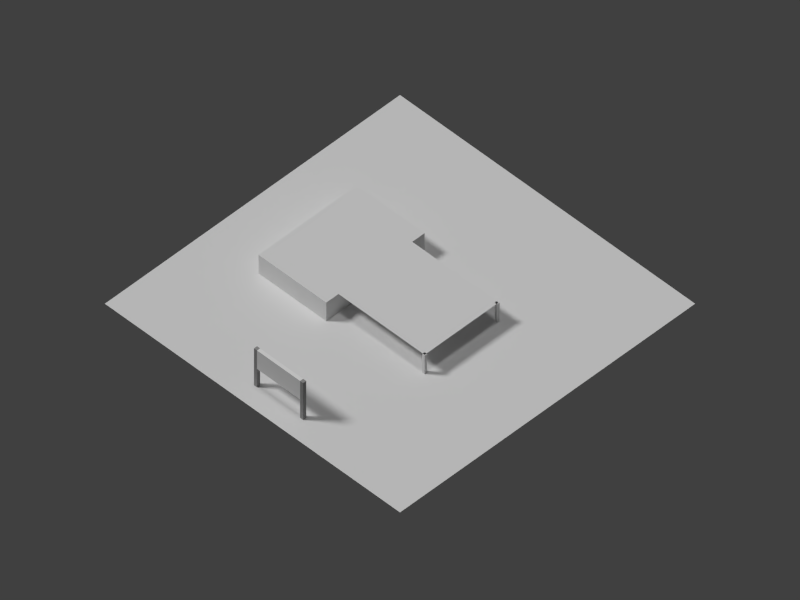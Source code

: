 # Source: com01.blend  (saved by Blender 2.69.0; exported with 4.5.12 LTS)
import bpy
from mathutils import Matrix  # noqa: F401  (used for matrix-valued properties, if any)

bpy.ops.wm.read_factory_settings(use_empty=True)
scene = bpy.context.scene
scene.name = 'Scene'

# ---- collections
col_collection_1 = bpy.data.collections.new('Collection 1'); scene.collection.children.link(col_collection_1)

# ---- materials (node trees are filled in below, after node groups)
mat_signpost_mat = bpy.data.materials.new('SignPost_Mat')
mat_signpost_mat.alpha_threshold = 0.0
mat_signpost_mat.use_transparent_shadow = False
mat_signpost_mat.diffuse_color = (0.3287, 0.3287, 0.3287, 1.0)
mat_signpost_mat.specular_color = (0.7781, 0.7781, 0.7781)
mat_signpost_mat.roughness = 0.5
mat_signpost_mat.line_color = (0.0, 0.0, 0.0, 1.0)
mat_roofmat = bpy.data.materials.new('RoofMat')
mat_roofmat.alpha_threshold = 0.0
mat_roofmat.use_transparent_shadow = False
mat_roofmat.roughness = 0.5
mat_roofmat.line_color = (0.0, 0.0, 0.0, 1.0)
mat_tablemat = bpy.data.materials.new('TableMat')
mat_tablemat.alpha_threshold = 0.0
mat_tablemat.use_transparent_shadow = False
mat_tablemat.diffuse_color = (0.07988, 0.07769, 0.08001, 1.0)
mat_tablemat.roughness = 0.5
mat_tablemat.line_color = (0.0, 0.0, 0.0, 1.0)
mat_bldgmat = bpy.data.materials.new('BldgMat')
mat_bldgmat.alpha_threshold = 0.0
mat_bldgmat.use_transparent_shadow = False
mat_bldgmat.roughness = 0.5
mat_bldgmat.line_color = (0.0, 0.0, 0.0, 1.0)
mat_material = bpy.data.materials.new('Material')
mat_material.alpha_threshold = 0.0
mat_material.use_transparent_shadow = False
mat_material.roughness = 0.5
mat_material.line_color = (0.0, 0.0, 0.0, 1.0)
mat_sign_mat = bpy.data.materials.new('Sign_Mat')
mat_sign_mat.alpha_threshold = 0.0
mat_sign_mat.use_transparent_shadow = False
mat_sign_mat.diffuse_color = (0.8767, 0.8767, 0.8767, 1.0)
mat_sign_mat.roughness = 0.5
mat_sign_mat.line_color = (0.0, 0.0, 0.0, 1.0)

# ---- material node trees

# ---- world
world_world = bpy.data.worlds.new('World'); scene.world = world_world
world_world.color = (0.05088, 0.05088, 0.05088)
world_world.use_sun_shadow = False
world_world.sun_shadow_jitter_overblur = 0.0
world_world.cycles.sampling_method = 'MANUAL'
world_world.cycles.sample_map_resolution = 256

# ---- cameras
cam_camera = bpy.data.cameras.new('Camera')
cam_camera.type = 'ORTHO'
cam_camera.clip_end = 200.0
cam_camera.lens = 35.0
cam_camera.sensor_width = 32.0
cam_camera.sensor_height = 18.0
cam_camera.ortho_scale = 92.0
cam_camera.display_size = 0.1
cam_camera.dof.focus_distance = 0.0
cam_camera.dof.aperture_fstop = 128.0

# ---- lights
light_sun = bpy.data.lights.new('Sun', 'SUN')
light_sun.transmission_factor = 0.0
light_sun.angle = 0.1993
light_sun.energy = 1.0
light_sun.shadow_buffer_clip_start = 0.5
light_sun.shadow_soft_size = 0.1
light_sun.shadow_cascade_max_distance = 1000.0
light_sun.cycles.use_multiple_importance_sampling = False
light_lamp_001 = bpy.data.lights.new('Lamp.001', 'SUN')
light_lamp_001.transmission_factor = 0.0
light_lamp_001.cutoff_distance = 30.0
light_lamp_001.angle = 0.1993
light_lamp_001.energy = 1.0
light_lamp_001.shadow_buffer_clip_start = 1.001
light_lamp_001.shadow_soft_size = 0.1
light_lamp_001.shadow_cascade_max_distance = 1000.0
light_lamp_001.cycles.use_multiple_importance_sampling = False
light_hemi = bpy.data.lights.new('Hemi', 'SUN')
light_hemi.transmission_factor = 0.0
light_hemi.angle = 0.1993
light_hemi.energy = 0.5
light_hemi.shadow_buffer_clip_start = 0.5
light_hemi.shadow_soft_size = 0.1
light_hemi.shadow_cascade_max_distance = 1000.0
light_hemi.cycles.use_multiple_importance_sampling = False
light_lamp = bpy.data.lights.new('Lamp', 'SUN')
light_lamp.transmission_factor = 0.0
light_lamp.cutoff_distance = 30.0
light_lamp.angle = 0.1993
light_lamp.energy = 1.5
light_lamp.shadow_buffer_clip_start = 1.001
light_lamp.shadow_soft_size = 0.1
light_lamp.shadow_cascade_max_distance = 1000.0
light_lamp.cycles.use_multiple_importance_sampling = False

# ---- meshes
me_cube_005 = bpy.data.meshes.new('Cube.005')
me_cube_005.from_pydata([(-1.0, -1.0, -1.0), (-1.0, 1.0, -1.0), (1.0, 1.0, -1.0), (1.0, -1.0, -1.0), (-1.0, -1.0, 1.0), (-1.0, 1.0, 1.0), (1.0, 1.0, 1.0), (1.0, -1.0, 1.0)], [], [(4, 5, 1, 0), (5, 6, 2, 1), (6, 7, 3, 2), (7, 4, 0, 3), (0, 1, 2, 3), (7, 6, 5, 4)])
me_cube_005.materials.append(mat_signpost_mat)
me_cube_005.use_remesh_preserve_volume = False
me_cube_005.use_remesh_preserve_attributes = False
me_cube_005.use_mirror_vertex_groups = False
me_cube_005.update()
me_cube_003 = bpy.data.meshes.new('Cube.003')
me_cube_003.from_pydata([(-1.0, -1.0, -1.0), (-1.0, 1.0, -1.0), (1.0, 1.0, -1.0), (1.0, -1.0, -1.0), (-1.0, -1.0, 1.0), (-1.0, 1.0, 1.0), (1.0, 1.0, 1.0), (1.0, -1.0, 1.0)], [], [(4, 5, 1, 0), (5, 6, 2, 1), (6, 7, 3, 2), (7, 4, 0, 3), (0, 1, 2, 3), (7, 6, 5, 4)])
_uv = me_cube_003.uv_layers.new(name='UVMap')
_uv.uv.foreach_set('vector', [0.4351, 0.04153, 0.4113, 0.04153, 0.4113, 0.01774, 0.4351, 0.01774, 0.4351, 0.04153, 0.4113, 0.04153, 0.4113, 0.01774, 0.4351, 0.01774, 0.4351, 0.04153, 0.4113, 0.04153, 0.4113, 0.01774, 0.4351, 0.01774, 0.4351, 0.04153, 0.4113, 0.04153, 0.4113, 0.01774, 0.4351, 0.01774, 0.4351, 0.04153, 0.4113, 0.04153, 0.4113, 0.01774, 0.4351, 0.01774, 0.4351, 0.04153, 0.4113, 0.04153, 0.4113, 0.01774, 0.4351, 0.01774])
me_cube_003.materials.append(mat_roofmat)
me_cube_003.use_remesh_preserve_volume = False
me_cube_003.use_remesh_preserve_attributes = False
me_cube_003.use_mirror_vertex_groups = False
me_cube_003.update()
me_cube_002 = bpy.data.meshes.new('Cube.002')
me_cube_002.from_pydata([(-1.0, -1.0, -1.0), (-1.0, 1.0, -1.0), (1.0, 1.0, -1.0), (1.0, -1.0, -1.0), (-1.0, -1.0, 1.0), (-1.0, 1.0, 1.0), (1.0, 1.0, 1.0), (1.0, -1.0, 1.0)], [], [(4, 5, 1, 0), (5, 6, 2, 1), (6, 7, 3, 2), (7, 4, 0, 3), (0, 1, 2, 3), (7, 6, 5, 4)])
_uv = me_cube_002.uv_layers.new(name='UVMap')
_uv.uv.foreach_set('vector', [0.4597, 0.02017, 0.4787, 0.02017, 0.4787, 0.03917, 0.4597, 0.03917, 0.4597, 0.02017, 0.4787, 0.02017, 0.4787, 0.03917, 0.4597, 0.03917, 0.4597, 0.02017, 0.4787, 0.02017, 0.4787, 0.03917, 0.4597, 0.03917, 0.4597, 0.02017, 0.4787, 0.02017, 0.4787, 0.03917, 0.4597, 0.03917, 0.4597, 0.02017, 0.4787, 0.02017, 0.4787, 0.03917, 0.4597, 0.03917, 0.4597, 0.02017, 0.4787, 0.02017, 0.4787, 0.03917, 0.4597, 0.03917])
me_cube_002.materials.append(mat_roofmat)
me_cube_002.use_remesh_preserve_volume = False
me_cube_002.use_remesh_preserve_attributes = False
me_cube_002.use_mirror_vertex_groups = False
me_cube_002.update()
me_plane_004 = bpy.data.meshes.new('Plane.004')
me_plane_004.from_pydata([(1.0, -1.0, 0.0), (-1.0, -1.0, 0.0), (1.0, 1.0, 0.0), (-1.0, 1.0, 0.0)], [], [(1, 0, 2, 3)])
_uv = me_plane_004.uv_layers.new(name='UVMap')
_uv.uv.foreach_set('vector', [0.0, 0.0, 1.0, 0.0, 1.0, 1.0, 0.0, 1.0])
me_plane_004.materials.append(mat_roofmat)
me_plane_004.use_remesh_preserve_volume = False
me_plane_004.use_remesh_preserve_attributes = False
me_plane_004.use_mirror_vertex_groups = False
me_plane_004.update()
me_plane_003 = bpy.data.meshes.new('Plane.003')
me_plane_003.from_pydata([(1.0, -1.0, 0.0), (-1.0, -1.0, 0.0), (1.0, 1.0, 0.0), (-1.0, 1.0, 0.0)], [], [(1, 0, 2, 3)])
me_plane_003.materials.append(mat_tablemat)
me_plane_003.use_remesh_preserve_volume = False
me_plane_003.use_remesh_preserve_attributes = False
me_plane_003.use_mirror_vertex_groups = False
me_plane_003.update()
me_plane_002 = bpy.data.meshes.new('Plane.002')
me_plane_002.from_pydata([(1.0, -1.0, 0.0), (-1.0, -1.0, 0.0), (1.0, 1.0, 0.0), (-1.0, 1.0, 0.0)], [], [(1, 0, 2, 3)])
me_plane_002.materials.append(mat_tablemat)
me_plane_002.use_remesh_preserve_volume = False
me_plane_002.use_remesh_preserve_attributes = False
me_plane_002.use_mirror_vertex_groups = False
me_plane_002.update()
me_plane_001 = bpy.data.meshes.new('Plane.001')
me_plane_001.from_pydata([(1.0, -1.0, 0.0), (-1.0, -1.0, 0.0), (1.0, 1.0, 0.0), (-1.0, 1.0, 0.0)], [], [(1, 0, 2, 3)])
me_plane_001.materials.append(mat_tablemat)
me_plane_001.use_remesh_preserve_volume = False
me_plane_001.use_remesh_preserve_attributes = False
me_plane_001.use_mirror_vertex_groups = False
me_plane_001.update()
me_cube = bpy.data.meshes.new('Cube')
me_cube.from_pydata([(-1.0, -1.0, -1.0), (-1.0, 1.0, -1.0), (1.0, 1.0, -1.0), (1.0, -1.0, -1.0), (-1.0, -1.0, 1.0), (-1.0, 1.0, 1.0), (1.0, 1.0, 1.0), (1.0, -1.0, 1.0)], [], [(4, 5, 1, 0), (5, 6, 2, 1), (6, 7, 3, 2), (7, 4, 0, 3), (0, 1, 2, 3), (7, 6, 5, 4)])
_uv = me_cube.uv_layers.new(name='UVMap')
_uv.uv.foreach_set('vector', [0.1364, 0.1765, 0.1364, 0.8235, 0.0, 0.8235, 0.0, 0.1765, 0.1364, 0.8235, 0.8636, 0.8235, 0.8636, 1.0, 0.1364, 1.0, 0.8636, 0.8235, 0.8636, 0.1765, 1.0, 0.1765, 1.0, 0.8235, 0.8636, 0.1765, 0.1364, 0.1765, 0.1364, 0.0, 0.8636, 0.0, 0.0, 0.0, 1.0, 0.0, 1.0, 1.0, 0.0, 1.0, 0.8636, 0.1765, 0.8636, 0.8235, 0.1364, 0.8235, 0.1364, 0.1765])
me_cube.materials.append(mat_bldgmat)
me_cube.use_remesh_preserve_volume = False
me_cube.use_remesh_preserve_attributes = False
me_cube.use_mirror_vertex_groups = False
me_cube.update()
me_plane = bpy.data.meshes.new('Plane')
me_plane.from_pydata([(32.0, -32.0, 0.0), (-32.0, -32.0, 0.0), (32.0, 32.0, 0.0), (-32.0, 32.0, 0.0)], [], [(1, 0, 2, 3)])
_uv = me_plane.uv_layers.new(name='UVMap')
_uv.uv.foreach_set('vector', [9.998e-05, 0.0001001, 0.9999, 9.998e-05, 0.9999, 0.9999, 0.0001001, 0.9999])
me_plane.materials.append(mat_material)
me_plane.use_remesh_preserve_volume = False
me_plane.use_remesh_preserve_attributes = False
me_plane.use_mirror_vertex_groups = False
me_plane.update()
me_cube_001 = bpy.data.meshes.new('Cube.001')
me_cube_001.from_pydata([(-1.0, -1.0, -1.0), (-1.0, 1.0, -1.0), (1.0, 1.0, -1.0), (1.0, -1.0, -1.0), (-1.0, -1.0, 1.0), (-1.0, 1.0, 1.0), (1.0, 1.0, 1.0), (1.0, -1.0, 1.0)], [], [(4, 5, 1, 0), (5, 6, 2, 1), (6, 7, 3, 2), (7, 4, 0, 3), (0, 1, 2, 3), (7, 6, 5, 4)])
_uv = me_cube_001.uv_layers.new(name='UVMap')
_uv.uv.foreach_set('vector', [0.9326, 0.0126, 1.0, 0.0, 0.9964, 0.1241, 0.9326, 0.1304, 0.0, 0.0, 1.0, 0.0, 1.0, 1.0, 0.0, 1.0, 0.9326, 0.0126, 1.0, 0.0, 1.0, 0.1241, 0.9362, 0.1241, 0.0, 0.0, 1.0, 0.0, 1.0, 1.0, 0.0, 1.0, 0.9218, 0.0126, 1.0, 0.0, 0.9964, 0.1178, 0.9398, 0.1241, 0.9254, 0.0, 1.0, 0.0, 0.9928, 0.1178, 0.9254, 0.1178])
me_cube_001.materials.append(mat_sign_mat)
me_cube_001.use_remesh_preserve_volume = False
me_cube_001.use_remesh_preserve_attributes = False
me_cube_001.use_mirror_vertex_groups = False
me_cube_001.update()
me_cube_004 = bpy.data.meshes.new('Cube.004')
me_cube_004.from_pydata([(-1.0, -1.0, -1.0), (-1.0, 1.0, -1.0), (1.0, 1.0, -1.0), (1.0, -1.0, -1.0), (-1.0, -1.0, 1.0), (-1.0, 1.0, 1.0), (1.0, 1.0, 1.0), (1.0, -1.0, 1.0)], [], [(4, 5, 1, 0), (5, 6, 2, 1), (6, 7, 3, 2), (7, 4, 0, 3), (0, 1, 2, 3), (7, 6, 5, 4)])
me_cube_004.materials.append(mat_signpost_mat)
me_cube_004.use_remesh_preserve_volume = False
me_cube_004.use_remesh_preserve_attributes = False
me_cube_004.use_mirror_vertex_groups = False
me_cube_004.update()

# ---- objects
ob_signpole_001 = bpy.data.objects.new('SignPole.001', me_cube_005)
ob_cube_002 = bpy.data.objects.new('Cube.002', me_cube_003)
ob_cube_001 = bpy.data.objects.new('Cube.001', me_cube_002)
ob_plane_004 = bpy.data.objects.new('Plane.004', me_plane_004)
ob_plane_003 = bpy.data.objects.new('Plane.003', me_plane_003)
ob_plane_002 = bpy.data.objects.new('Plane.002', me_plane_002)
ob_plane_001 = bpy.data.objects.new('Plane.001', me_plane_001)
ob_cube = bpy.data.objects.new('Cube', me_cube)
ob_fakesun2 = bpy.data.objects.new('FakeSun2', light_sun)
ob_fakesun = bpy.data.objects.new('FakeSun', light_lamp_001)
ob_hemi = bpy.data.objects.new('Hemi', light_hemi)
ob_plane = bpy.data.objects.new('Plane', me_plane)
ob_lamp = bpy.data.objects.new('Lamp', light_lamp)
ob_camera = bpy.data.objects.new('Camera', cam_camera)
ob_signface = bpy.data.objects.new('SignFace', me_cube_001)
ob_signpole = bpy.data.objects.new('SignPole', me_cube_004)

# ---- transforms, parenting, visibility, modifiers, constraints
ob_signpole_001.location = (-21.0, -5.25, 3.0)
ob_signpole_001.rotation_euler = (0.0, 0.0, 1.571)
ob_signpole_001.scale = (0.25, 0.25, 3.0)
ob_signpole_001.lineart.crease_threshold = 0.0
ob_cube_002.location = (5.9, -9.9, 1.5)
ob_cube_002.scale = (0.2, 0.2, 1.5)
ob_cube_002.lineart.crease_threshold = 0.0
ob_cube_001.location = (-5.9, -9.9, 1.5)
ob_cube_001.scale = (0.2, 0.2, 1.5)
ob_cube_001.lineart.crease_threshold = 0.0
ob_plane_004.location = (0.0, -3.0, 3.0)
ob_plane_004.scale = (6.0, 7.0, 1.0)
ob_plane_004.lineart.crease_threshold = 0.0
ob_plane_003.location = (2.0, -6.0, 1.0)
ob_plane_003.lineart.crease_threshold = 0.0
ob_plane_002.location = (-2.0, -6.0, 1.0)
ob_plane_002.lineart.crease_threshold = 0.0
ob_plane_001.location = (-2.0, -2.0, 1.0)
ob_plane_001.lineart.crease_threshold = 0.0
ob_cube.location = (0.0, 9.5, 1.5)
ob_cube.scale = (8.0, 5.5, 1.5)
ob_cube.lineart.crease_threshold = 0.0
ob_fakesun2.location = (10.26, 32.64, 35.52)
ob_fakesun2.rotation_euler = (-0.734, -0.2698, -0.2873)
ob_fakesun2.hide_render = True
ob_fakesun2.lineart.crease_threshold = 0.0
ob_fakesun.location = (1.468, -34.87, 33.14)
ob_fakesun.rotation_euler = (0.3273, -0.8154, 1.595)
ob_fakesun.lock_rotations_4d = False
ob_fakesun.empty_display_type = 'ARROWS'
ob_fakesun.color = (0.0, 0.0, 0.0, 0.0)
ob_fakesun.hide_render = True
ob_fakesun.lineart.crease_threshold = 0.0
ob_hemi.location = (0.0, 0.0, 48.0)
ob_hemi.lineart.crease_threshold = 0.0
ob_plane.location = (0.0, 0.0, 0.0)
ob_plane.scale = (0.75, 0.75, 1.0)
ob_plane.lineart.crease_threshold = 0.0
ob_lamp.location = (-32.0, 32.0, 32.0)
ob_lamp.rotation_euler = (0.6981, 0.0, -2.443)
ob_lamp.lock_rotations_4d = False
ob_lamp.empty_display_type = 'ARROWS'
ob_lamp.color = (0.0, 0.0, 0.0, 0.0)
ob_lamp.lineart.crease_threshold = 0.0
ob_camera.location = (-42.0, -42.0, 60.0)
ob_camera.rotation_euler = (0.7854, 0.0, -0.7854)
ob_camera.lock_rotations_4d = False
ob_camera.empty_display_type = 'ARROWS'
ob_camera.color = (0.0, 0.0, 0.0, 0.0)
ob_camera.hide_viewport = True
ob_camera.display_type = 'WIRE'
ob_camera.lineart.crease_threshold = 0.0
ob_signface.location = (-21.0, -1.5, 4.5)
ob_signface.rotation_euler = (0.0, 0.0, 1.571)
ob_signface.scale = (3.5, 0.25, 1.5)
ob_signface.lineart.crease_threshold = 0.0
ob_signpole.location = (-21.0, 2.25, 3.0)
ob_signpole.rotation_euler = (0.0, 0.0, 1.571)
ob_signpole.scale = (0.25, 0.25, 3.0)
ob_signpole.lineart.crease_threshold = 0.0

# ---- collection membership
col_collection_1.objects.link(ob_signpole_001)
col_collection_1.objects.link(ob_cube_002)
col_collection_1.objects.link(ob_cube_001)
col_collection_1.objects.link(ob_plane_004)
col_collection_1.objects.link(ob_plane_003)
col_collection_1.objects.link(ob_plane_002)
col_collection_1.objects.link(ob_plane_001)
col_collection_1.objects.link(ob_cube)
col_collection_1.objects.link(ob_fakesun2)
col_collection_1.objects.link(ob_fakesun)
col_collection_1.objects.link(ob_hemi)
col_collection_1.objects.link(ob_plane)
col_collection_1.objects.link(ob_lamp)
col_collection_1.objects.link(ob_camera)
col_collection_1.objects.link(ob_signface)
col_collection_1.objects.link(ob_signpole)

# ---- scene / render settings (as saved in the file)
scene.camera = ob_camera
scene.frame_start = 1; scene.frame_end = 250; scene.frame_set(2)
scene.render.engine = 'BLENDER_EEVEE_NEXT'
scene.render.image_settings.color_mode = 'RGB'
scene.render.image_settings.compression = 90
scene.render.resolution_x = 1600
scene.render.resolution_y = 1200
scene.render.resolution_percentage = 50
scene.render.dither_intensity = 0.0
scene.cycles.use_denoising = False
scene.cycles.samples = 10
scene.cycles.sampling_pattern = 'TABULATED_SOBOL'
scene.cycles.light_sampling_threshold = 0.0
scene.cycles.use_adaptive_sampling = False
scene.cycles.use_light_tree = False
scene.cycles.blur_glossy = 0.0
scene.cycles.volume_bounces = 1
scene.cycles.pixel_filter_type = 'GAUSSIAN'
scene.cycles.sample_clamp_indirect = 0.0
scene.view_settings.view_transform = 'Standard'
bpy.context.view_layer.update()
